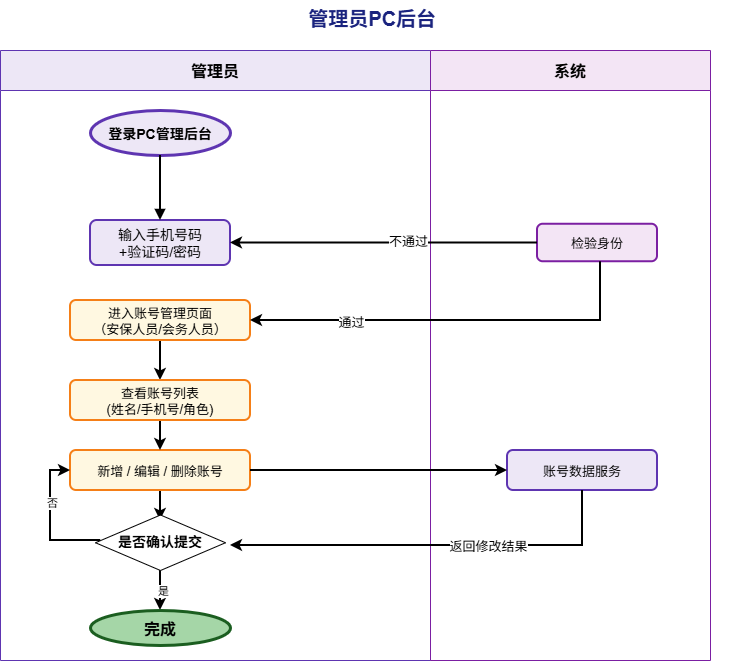

The diagram above was exported from draw.io. Its source (the exported page's mxGraphModel, read from the mxfile embedded in the PNG):
<mxGraphModel dx="1261" dy="660" grid="1" gridSize="10" guides="1" tooltips="1" connect="1" arrows="1" fold="1" page="1" pageScale="1" pageWidth="827" pageHeight="1169" math="0" shadow="0">
  <root>
    <mxCell id="0" />
    <mxCell id="1" parent="0" />
    <mxCell id="_yxhwNEF3wImyszAoNY7-1" parent="1" style="text;strokeColor=none;fillColor=none;align=center;fontSize=20;fontStyle=1;fontColor=#1A237E;" value="管理员PC后台 " vertex="1">
      <mxGeometry height="45" width="730" x="180" y="30" as="geometry" />
    </mxCell>
    <mxCell id="_yxhwNEF3wImyszAoNY7-2" parent="1" style="swimlane;fillColor=#EDE7F6;strokeColor=#5E35B1;fontSize=16;fontStyle=1;startSize=40;" value="管理员" vertex="1">
      <mxGeometry height="610" width="430" x="170" y="80" as="geometry" />
    </mxCell>
    <mxCell id="_yxhwNEF3wImyszAoNY7-3" parent="_yxhwNEF3wImyszAoNY7-2" style="ellipse;fillColor=#EDE7F6;strokeColor=#5E35B1;strokeWidth=3;fontSize=14;fontStyle=1;" value="登录PC管理后台" vertex="1">
      <mxGeometry height="45" width="140" x="90" y="60" as="geometry" />
    </mxCell>
    <mxCell id="_yxhwNEF3wImyszAoNY7-4" parent="_yxhwNEF3wImyszAoNY7-2" style="rounded=1;fillColor=#EDE7F6;strokeColor=#5E35B1;strokeWidth=2;fontSize=14;" value="输入手机号码&#10;+验证码/密码" vertex="1">
      <mxGeometry height="45" width="140" x="90" y="170" as="geometry" />
    </mxCell>
    <mxCell id="XjKyBSjunpzDQ6QvE_cu-9" edge="1" parent="_yxhwNEF3wImyszAoNY7-2" source="_yxhwNEF3wImyszAoNY7-5" style="edgeStyle=orthogonalEdgeStyle;rounded=0;orthogonalLoop=1;jettySize=auto;html=1;entryX=0.5;entryY=0;entryDx=0;entryDy=0;strokeWidth=2;">
      <mxGeometry relative="1" as="geometry">
        <mxPoint x="160" y="470" as="targetPoint" />
      </mxGeometry>
    </mxCell>
    <mxCell id="_yxhwNEF3wImyszAoNY7-5" parent="_yxhwNEF3wImyszAoNY7-2" style="rounded=1;fillColor=#FFF8E1;strokeColor=#F57F17;strokeWidth=2;fontSize=13;" value="新增 / 编辑 / 删除账号" vertex="1">
      <mxGeometry height="40" width="180" x="70" y="400" as="geometry" />
    </mxCell>
    <mxCell id="pczqBL8Yi4gTs0ZKtXoH-1" edge="1" parent="_yxhwNEF3wImyszAoNY7-2" style="edgeStyle=orthogonalEdgeStyle;rounded=0;orthogonalLoop=1;jettySize=auto;html=1;entryX=0.5;entryY=0;entryDx=0;entryDy=0;strokeWidth=2;" target="_yxhwNEF3wImyszAoNY7-7">
      <mxGeometry relative="1" as="geometry">
        <mxPoint x="160" y="520" as="sourcePoint" />
      </mxGeometry>
    </mxCell>
    <mxCell id="XjKyBSjunpzDQ6QvE_cu-15" connectable="0" parent="pczqBL8Yi4gTs0ZKtXoH-1" style="edgeLabel;html=1;align=center;verticalAlign=middle;resizable=0;points=[];" value="是" vertex="1">
      <mxGeometry relative="1" x="0.0476" y="2" as="geometry">
        <mxPoint as="offset" />
      </mxGeometry>
    </mxCell>
    <mxCell id="_yxhwNEF3wImyszAoNY7-7" parent="_yxhwNEF3wImyszAoNY7-2" style="ellipse;fillColor=#A5D6A7;strokeColor=#1B5E20;strokeWidth=3;fontSize=16;fontStyle=1;" value="完成" vertex="1">
      <mxGeometry height="35" width="140" x="90" y="560" as="geometry" />
    </mxCell>
    <mxCell id="XjKyBSjunpzDQ6QvE_cu-8" edge="1" parent="_yxhwNEF3wImyszAoNY7-2" source="XjKyBSjunpzDQ6QvE_cu-4" style="edgeStyle=orthogonalEdgeStyle;rounded=0;orthogonalLoop=1;jettySize=auto;html=1;entryX=0.5;entryY=0;entryDx=0;entryDy=0;strokeWidth=2;" target="XjKyBSjunpzDQ6QvE_cu-7">
      <mxGeometry relative="1" as="geometry" />
    </mxCell>
    <mxCell id="XjKyBSjunpzDQ6QvE_cu-4" parent="_yxhwNEF3wImyszAoNY7-2" style="rounded=1;fillColor=#FFF8E1;strokeColor=#F57F17;strokeWidth=2;fontSize=13;" value="进入账号管理页面&#10;（安保人员/会务人员）" vertex="1">
      <mxGeometry height="40" width="180" x="70" y="250" as="geometry" />
    </mxCell>
    <mxCell id="XjKyBSjunpzDQ6QvE_cu-10" edge="1" parent="_yxhwNEF3wImyszAoNY7-2" source="XjKyBSjunpzDQ6QvE_cu-7" style="edgeStyle=orthogonalEdgeStyle;rounded=0;orthogonalLoop=1;jettySize=auto;html=1;entryX=0.5;entryY=0;entryDx=0;entryDy=0;strokeWidth=2;" target="_yxhwNEF3wImyszAoNY7-5">
      <mxGeometry relative="1" as="geometry" />
    </mxCell>
    <mxCell id="XjKyBSjunpzDQ6QvE_cu-7" parent="_yxhwNEF3wImyszAoNY7-2" style="rounded=1;fillColor=#FFF8E1;strokeColor=#F57F17;strokeWidth=2;fontSize=13;" value="查看账号列表&#10;(姓名/手机号/角色)" vertex="1">
      <mxGeometry height="40" width="180" x="70" y="330" as="geometry" />
    </mxCell>
    <mxCell id="XjKyBSjunpzDQ6QvE_cu-16" edge="1" parent="_yxhwNEF3wImyszAoNY7-2" source="XjKyBSjunpzDQ6QvE_cu-14" style="edgeStyle=orthogonalEdgeStyle;rounded=0;orthogonalLoop=1;jettySize=auto;html=1;entryX=0;entryY=0.5;entryDx=0;entryDy=0;strokeWidth=2;" target="_yxhwNEF3wImyszAoNY7-5">
      <mxGeometry relative="1" as="geometry">
        <Array as="points">
          <mxPoint x="50" y="490" />
          <mxPoint x="50" y="420" />
        </Array>
      </mxGeometry>
    </mxCell>
    <mxCell id="XjKyBSjunpzDQ6QvE_cu-17" connectable="0" parent="XjKyBSjunpzDQ6QvE_cu-16" style="edgeLabel;html=1;align=center;verticalAlign=middle;resizable=0;points=[];" value="否" vertex="1">
      <mxGeometry relative="1" x="0.2586" as="geometry">
        <mxPoint x="1" as="offset" />
      </mxGeometry>
    </mxCell>
    <mxCell id="XjKyBSjunpzDQ6QvE_cu-14" parent="_yxhwNEF3wImyszAoNY7-2" style="rhombus;whiteSpace=wrap;html=1;" value="&lt;span style=&quot;font-size: 14px; font-weight: 700; white-space: nowrap;&quot;&gt;是否确认提交&lt;/span&gt;" vertex="1">
      <mxGeometry height="55.5" width="130" x="95" y="464.5" as="geometry" />
    </mxCell>
    <mxCell id="_yxhwNEF3wImyszAoNY7-12" parent="1" style="swimlane;fillColor=#F3E5F5;strokeColor=#7B1FA2;fontSize=16;fontStyle=1;startSize=40;" value="系统" vertex="1">
      <mxGeometry height="610" width="280" x="600" y="80" as="geometry" />
    </mxCell>
    <mxCell id="_yxhwNEF3wImyszAoNY7-13" parent="_yxhwNEF3wImyszAoNY7-12" style="rounded=1;fillColor=#F3E5F5;strokeColor=#7B1FA2;strokeWidth=2;fontSize=13;" value="检验身份" vertex="1">
      <mxGeometry height="37.5" width="120" x="107" y="173.75" as="geometry" />
    </mxCell>
    <mxCell id="_yxhwNEF3wImyszAoNY7-14" parent="_yxhwNEF3wImyszAoNY7-12" style="rounded=1;fillColor=#EDE7F6;strokeColor=#5E35B1;strokeWidth=2;fontSize=13;" value="账号数据服务" vertex="1">
      <mxGeometry height="40" width="150" x="77" y="400" as="geometry" />
    </mxCell>
    <mxCell id="_yxhwNEF3wImyszAoNY7-19" edge="1" parent="1" source="_yxhwNEF3wImyszAoNY7-3" style="edgeStyle=orthogonalEdgeStyle;rounded=0;strokeWidth=2;endArrow=block;endFill=1;" target="_yxhwNEF3wImyszAoNY7-4">
      <mxGeometry relative="1" as="geometry" />
    </mxCell>
    <mxCell id="XjKyBSjunpzDQ6QvE_cu-2" edge="1" parent="1" source="_yxhwNEF3wImyszAoNY7-13" style="edgeStyle=orthogonalEdgeStyle;rounded=0;orthogonalLoop=1;jettySize=auto;html=1;entryX=1;entryY=0.5;entryDx=0;entryDy=0;strokeWidth=2;" target="_yxhwNEF3wImyszAoNY7-4">
      <mxGeometry relative="1" as="geometry" />
    </mxCell>
    <mxCell id="XjKyBSjunpzDQ6QvE_cu-3" connectable="0" parent="XjKyBSjunpzDQ6QvE_cu-2" style="edgeLabel;html=1;align=center;verticalAlign=middle;resizable=0;points=[];" value="&lt;font style=&quot;font-size: 13px;&quot;&gt;不通过&lt;/font&gt;" vertex="1">
      <mxGeometry relative="1" x="-0.1438" y="-2" as="geometry">
        <mxPoint x="1" as="offset" />
      </mxGeometry>
    </mxCell>
    <mxCell id="XjKyBSjunpzDQ6QvE_cu-5" edge="1" parent="1" source="_yxhwNEF3wImyszAoNY7-13" style="edgeStyle=orthogonalEdgeStyle;rounded=0;orthogonalLoop=1;jettySize=auto;html=1;entryX=1;entryY=0.5;entryDx=0;entryDy=0;strokeWidth=2;" target="XjKyBSjunpzDQ6QvE_cu-4">
      <mxGeometry relative="1" as="geometry">
        <Array as="points">
          <mxPoint x="770" y="350" />
        </Array>
      </mxGeometry>
    </mxCell>
    <mxCell id="XjKyBSjunpzDQ6QvE_cu-6" connectable="0" parent="XjKyBSjunpzDQ6QvE_cu-5" style="edgeLabel;html=1;align=center;verticalAlign=middle;resizable=0;points=[];fontSize=13;" value="通过" vertex="1">
      <mxGeometry relative="1" x="0.5088" y="1" as="geometry">
        <mxPoint as="offset" />
      </mxGeometry>
    </mxCell>
    <mxCell id="XjKyBSjunpzDQ6QvE_cu-11" edge="1" parent="1" source="_yxhwNEF3wImyszAoNY7-5" style="edgeStyle=orthogonalEdgeStyle;rounded=0;orthogonalLoop=1;jettySize=auto;html=1;entryX=0;entryY=0.5;entryDx=0;entryDy=0;strokeWidth=2;" target="_yxhwNEF3wImyszAoNY7-14">
      <mxGeometry relative="1" as="geometry" />
    </mxCell>
    <mxCell id="XjKyBSjunpzDQ6QvE_cu-12" edge="1" parent="1" source="_yxhwNEF3wImyszAoNY7-14" style="edgeStyle=orthogonalEdgeStyle;rounded=0;orthogonalLoop=1;jettySize=auto;html=1;entryX=1;entryY=0.5;entryDx=0;entryDy=0;strokeWidth=2;">
      <mxGeometry relative="1" as="geometry">
        <Array as="points">
          <mxPoint x="752" y="575" />
        </Array>
        <mxPoint x="400" y="575" as="targetPoint" />
      </mxGeometry>
    </mxCell>
    <mxCell id="XjKyBSjunpzDQ6QvE_cu-13" connectable="0" parent="XjKyBSjunpzDQ6QvE_cu-12" style="edgeLabel;html=1;align=center;verticalAlign=middle;resizable=0;points=[];fontSize=13;" value="返回修改结果" vertex="1">
      <mxGeometry relative="1" x="-0.2604" as="geometry">
        <mxPoint x="1" as="offset" />
      </mxGeometry>
    </mxCell>
  </root>
</mxGraphModel>